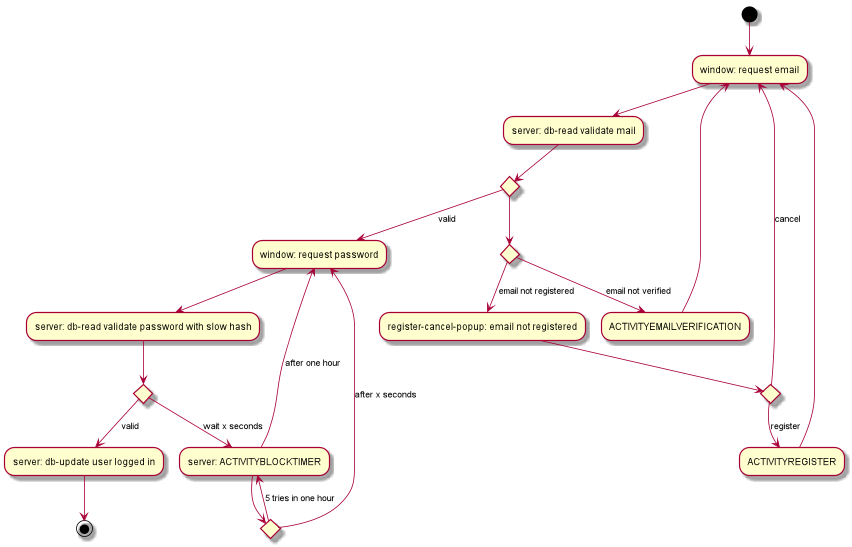

The diagram above was rendered by PlantUML. Its source (embedded in the PNG):
@startuml
(*)  --> "window: request email"
--> "server: db-read validate mail"
if "" then
    --> [valid] "window: request password"
    --> "server: db-read validate password with slow hash"
    if "" then
        --> [valid] "server: db-update user logged in"
        --> (*)
    else
        --> [wait x seconds] "server: ACTIVITYBLOCKTIMER"
        if "" then
            --> [5 tries in one hour] "server: ACTIVITYBLOCKTIMER"
            --> [after one hour] "window: request password"
        else
            --> [after x seconds] "window: request password"
        Endif
    Endif
else
    if "" then
        --> [email not verified] "ACTIVITYEMAILVERIFICATION"
        --> "window: request email"
    else
        --> [email not registered] "register-cancel-popup: email not registered"
        if "" then
            --> [register] "ACTIVITYREGISTER"
            --> "window: request email"
        else
            --> [cancel] "window: request email"
        Endif
    Endif
Endif
@enduml